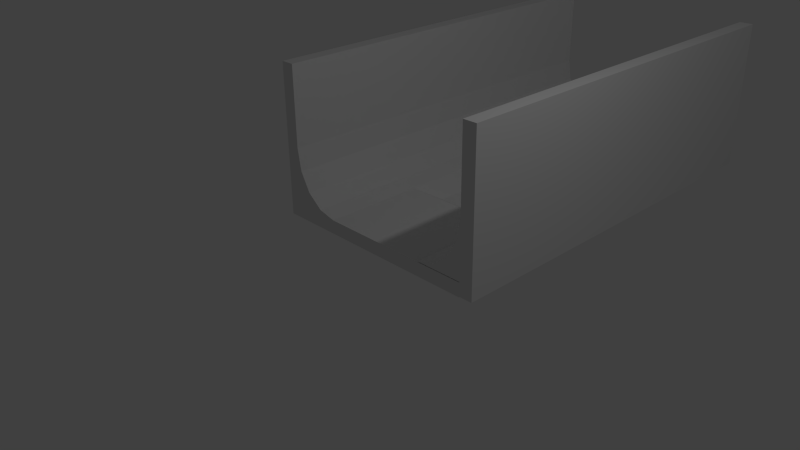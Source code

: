 # Source: GlijParcoursRecht_ClosedHole.blend  (saved by Blender 2.73.0; exported with 4.5.12 LTS)
import bpy
from mathutils import Matrix  # noqa: F401  (used for matrix-valued properties, if any)

bpy.ops.wm.read_factory_settings(use_empty=True)
scene = bpy.context.scene
scene.name = 'Scene'

# ---- collections
col_collection_1 = bpy.data.collections.new('Collection 1'); scene.collection.children.link(col_collection_1)

# ---- materials (node trees are filled in below, after node groups)
mat_material = bpy.data.materials.new('Material')
mat_material.alpha_threshold = 0.0
mat_material.use_transparent_shadow = False
mat_material.roughness = 0.5
mat_material.line_color = (0.0, 0.0, 0.0, 1.0)

# ---- material node trees

# ---- world
world_world = bpy.data.worlds.new('World'); scene.world = world_world
world_world.color = (0.05088, 0.05088, 0.05088)
world_world.use_sun_shadow = False
world_world.sun_shadow_jitter_overblur = 0.0
world_world.cycles.sampling_method = 'MANUAL'
world_world.cycles.sample_map_resolution = 256

# ---- cameras
cam_camera = bpy.data.cameras.new('Camera')
cam_camera.clip_end = 100.0
cam_camera.lens = 35.0
cam_camera.sensor_width = 32.0
cam_camera.sensor_height = 18.0
cam_camera.ortho_scale = 7.314
cam_camera.dof.focus_distance = 0.0
cam_camera.dof.aperture_fstop = 128.0

# ---- lights
light_lamp = bpy.data.lights.new('Lamp', 'POINT')
light_lamp.transmission_factor = 0.0
light_lamp.cutoff_distance = 30.0
light_lamp.energy = 100.0
light_lamp.shadow_buffer_clip_start = 1.001
light_lamp.shadow_soft_size = 0.1
light_lamp.shadow_maximum_resolution = 0.006
light_lamp.use_absolute_resolution = True
light_lamp.cycles.use_multiple_importance_sampling = False

# ---- meshes
me_cube_000 = bpy.data.meshes.new('Cube.000')
me_cube_000.from_pydata([(1.5, 1.216e-06, 2.21), (1.5, 6.0, 2.21), (1.5, 6.0, 0.21), (1.5, -2.146e-07, 0.21), (1.7, 2.664e-06, 2.21), (1.7, 6.0, 2.21), (1.7, 6.0, 0.01), (1.7, 7.566e-07, 0.01), (1.5, -2.146e-07, 0.21), (1.5, 6.0, 0.21), (1.5, 6.0, 1.049), (1.5, -2.146e-07, 1.049), (1.447, -2.192e-07, 0.7277), (1.297, -2.323e-07, 0.4556), (1.071, -2.52e-07, 0.2738), (0.8058, -2.753e-07, 0.21), (0.8058, 6.0, 0.21), (1.071, 6.0, 0.2738), (1.297, 6.0, 0.4556), (1.447, 6.0, 0.7277), (1.5, -2.146e-07, 0.01), (1.5, 6.0, 0.01)], [], [(0, 1, 2, 3), (4, 7, 6, 5), (0, 4, 5, 1), (4, 0, 3, 11, 8, 20, 7), (10, 11, 8, 9), (12, 11, 10, 19), (13, 12, 19, 18), (14, 13, 18, 17), (15, 14, 17, 16), (9, 8, 15, 16), (8, 11, 12, 13, 14, 15), (10, 9, 16, 17, 18, 19), (8, 9, 21, 20), (7, 6, 21, 20), (1, 5, 6, 21)])
_uv = me_cube_000.uv_layers.new(name='UVMap')
_uv.uv.foreach_set('vector', [0.2708, 0.7317, 0.2708, 0.0, 0.5135, 0.0, 0.5135, 0.7317, 0.2708, 0.7317, 0.0, 0.7317, 1.616e-08, 2.326e-07, 0.2708, 0.0, 1.0, 0.7317, 0.9755, 0.7317, 0.9755, 0.0, 1.0, 1.745e-07, 0.9509, 0.2683, 0.9263, 0.2683, 0.9263, 0.02439, 0.9263, 0.1267, 0.9263, 0.02439, 0.9263, 0.0, 0.9509, 1.635e-08, 0.5135, 0.7317, 0.5135, 2.885e-08, 0.6167, 0.0, 0.6167, 0.7317, 0.7383, 8.183e-10, 0.7783, 0.0, 0.7783, 0.7317, 0.7383, 0.7317, 0.7022, 3.149e-09, 0.7383, 8.183e-10, 0.7383, 0.7317, 0.7022, 0.7317, 0.8077, 0.7317, 0.7783, 0.7317, 0.7783, 0.0, 0.8077, 5.815e-08, 0.8409, 0.7317, 0.8077, 0.7317, 0.8077, 5.815e-08, 0.8409, 5.815e-08, 0.7022, 5.815e-08, 0.7022, 0.7317, 0.6167, 0.7317, 0.6167, 0.0, 0.9263, 0.02439, 0.9263, 0.1267, 0.9198, 0.08752, 0.9013, 0.05434, 0.8736, 0.03217, 0.8409, 0.02439, 0.06581, 0.8645, 0.0, 0.7857, 0.06581, 0.7317, 0.04564, 0.7584, 0.03855, 0.793, 0.04564, 0.8302, 0.8652, 0.2683, 0.8652, 1.0, 0.8409, 1.0, 0.8409, 0.2683, 0.9509, 0.7317, 0.9509, 2.908e-07, 0.9755, 0.0, 0.9755, 0.7317, 0.8652, 0.2683, 0.8898, 0.2683, 0.8898, 0.5366, 0.8652, 0.5366])
me_cube_000.materials.append(mat_material)
me_cube_000.use_remesh_preserve_volume = False
me_cube_000.use_remesh_preserve_attributes = False
me_cube_000.use_mirror_vertex_groups = False
me_cube_000.update()
me_cube_018 = bpy.data.meshes.new('Cube.018')
me_cube_018.from_pydata([(1.5, 6.0, 0.0), (1.5, 1.669e-06, 0.0), (-1.5, 2.146e-06, 0.0), (-1.5, 6.0, 0.0), (1.5, 6.0, 0.2), (1.5, -2.384e-07, 0.2), (-1.5, 2.623e-06, 0.2), (-1.5, 6.0, 0.2), (1.5, 3.0, 0.2), (4.768e-07, 6.0, 0.2), (-7.153e-07, 1.192e-06, 0.2), (-1.5, 3.0, 0.2), (-0.8058, 3.0, 0.2), (0.8058, 3.0, 0.2), (-4.172e-07, 1.5, 0.2), (1.788e-07, 4.5, 0.2), (-0.8058, 4.5, 0.2), (0.8058, 4.5, 0.2), (-0.8058, 1.5, 0.2), (0.8058, 1.5, 0.2), (-0.5265, 3.0, 0.01), (0.5265, 3.0, 0.01), (-3.107e-07, 1.818, 0.01), (1.078e-07, 4.182, 0.01), (-0.5265, 4.182, 0.01), (0.5265, 4.182, 0.01), (-0.5265, 1.818, 0.01), (0.5265, 1.818, 0.01)], [], [(0, 1, 2, 3), (0, 4, 8, 5, 1), (1, 5, 10, 6, 2), (2, 6, 11, 7, 3), (4, 0, 3, 7, 9), (14, 18, 12, 11, 6, 10), (13, 19, 14, 10, 5, 8), (13, 8, 4, 9, 15, 17), (15, 9, 7, 11, 12, 16), (13, 17, 25, 21), (23, 24, 20, 26, 22, 27, 21, 25), (16, 12, 20, 24), (19, 13, 21, 27), (12, 18, 26, 20), (14, 19, 27, 22), (18, 14, 22, 26), (17, 15, 23, 25), (15, 16, 24, 23)])
_uv = me_cube_018.uv_layers.new(name='UVMap')
_uv.uv.foreach_set('vector', [0.3033, 2.384e-07, 0.3033, 1.0, 0.0, 1.0, 1.205e-07, 0.0, 0.6268, 1.0, 0.6065, 1.0, 0.6065, 0.5, 0.6065, 0.0, 0.6268, 3.15e-07, 0.6672, 1.0, 0.647, 1.0, 0.647, 0.75, 0.647, 0.5, 0.6672, 0.5, 0.647, 1.0, 0.6268, 1.0, 0.6268, 0.5, 0.6268, 7.947e-08, 0.647, 0.0, 0.6672, 0.5, 0.647, 0.5, 0.647, 3.974e-08, 0.6672, 0.0, 0.6672, 0.25, 0.4549, 0.75, 0.5364, 0.75, 0.5364, 0.5, 0.6065, 0.5, 0.6065, 1.0, 0.4549, 1.0, 0.3734, 0.5, 0.3734, 0.75, 0.4549, 0.75, 0.4549, 1.0, 0.3033, 1.0, 0.3033, 0.5, 0.3734, 0.5, 0.3033, 0.5, 0.3033, 1.589e-07, 0.4549, 7.947e-08, 0.4549, 0.25, 0.3734, 0.25, 0.4549, 0.25, 0.4549, 7.947e-08, 0.6065, 0.0, 0.6065, 0.5, 0.5364, 0.5, 0.5364, 0.25, 0.3734, 0.5, 0.3734, 0.25, 0.4017, 0.303, 0.4017, 0.5, 0.4549, 0.303, 0.5081, 0.303, 0.5081, 0.5, 0.5081, 0.697, 0.4549, 0.697, 0.4017, 0.697, 0.4017, 0.5, 0.4017, 0.303, 0.5364, 0.25, 0.5364, 0.5, 0.5081, 0.5, 0.5081, 0.303, 0.3734, 0.75, 0.3734, 0.5, 0.4017, 0.5, 0.4017, 0.697, 0.5364, 0.5, 0.5364, 0.75, 0.5081, 0.697, 0.5081, 0.5, 0.4549, 0.75, 0.3734, 0.75, 0.4017, 0.697, 0.4549, 0.697, 0.5364, 0.75, 0.4549, 0.75, 0.4549, 0.697, 0.5081, 0.697, 0.3734, 0.25, 0.4549, 0.25, 0.4549, 0.303, 0.4017, 0.303, 0.4549, 0.25, 0.5364, 0.25, 0.5081, 0.303, 0.4549, 0.303])
me_cube_018.materials.append(mat_material)
me_cube_018.use_remesh_preserve_volume = False
me_cube_018.use_remesh_preserve_attributes = False
me_cube_018.use_mirror_vertex_groups = False
me_cube_018.update()
me_cube_016 = bpy.data.meshes.new('Cube.016')
me_cube_016.from_pydata([(-1.5, 6.0, 2.2), (-1.5, 1.669e-06, 2.2), (-1.5, 2.146e-06, 0.2), (-1.5, 6.0, 0.2), (-1.7, 6.0, 2.2), (-1.7, -2.384e-07, 2.2), (-1.7, 2.623e-06, -1.937e-07), (-1.7, 6.0, 1.937e-07), (-1.5, 6.0, 0.2), (-1.5, 0.0, 0.2), (-1.5, 0.0, 1.039), (-1.5, 6.0, 1.039), (-1.447, 6.0, 0.7177), (-1.297, 6.0, 0.4456), (-1.071, 6.0, 0.2638), (-0.8058, 6.0, 0.2), (-0.8058, 0.0, 0.2), (-1.071, 0.0, 0.2638), (-1.297, 0.0, 0.4456), (-1.447, 0.0, 0.7177), (-1.5, 6.0, 5.96e-08), (-1.5, 0.0, -5.96e-08)], [], [(0, 1, 2, 3), (4, 7, 6, 5), (0, 4, 5, 1), (4, 0, 3, 11, 8, 20, 7), (10, 11, 8, 9), (12, 11, 10, 19), (13, 12, 19, 18), (14, 13, 18, 17), (15, 14, 17, 16), (9, 8, 15, 16), (8, 11, 12, 13, 14, 15), (10, 9, 16, 17, 18, 19), (8, 9, 21, 20), (7, 6, 21, 20), (1, 5, 6, 21)])
_uv = me_cube_016.uv_layers.new(name='UVMap')
_uv.uv.foreach_set('vector', [0.2708, 0.7317, 0.2708, 3.934e-08, 0.5135, 0.0, 0.5135, 0.7317, 0.2708, 0.7317, 0.0, 0.7317, 1.394e-07, 2.849e-07, 0.2708, 0.0, 0.9755, 0.7317, 0.9509, 0.7317, 0.9509, 0.0, 0.9755, 2.235e-07, 0.9509, 0.2683, 0.9263, 0.2683, 0.9263, 0.02439, 0.9263, 0.1267, 0.9263, 0.02439, 0.9263, 2.908e-08, 0.9509, 0.0, 0.5135, 0.7317, 0.5135, 0.0, 0.6167, 0.0, 0.6167, 0.7317, 0.7422, 0.7317, 0.7022, 0.7317, 0.7022, 1.114e-08, 0.7422, 6.172e-09, 0.7783, 0.7317, 0.7422, 0.7317, 0.7422, 6.172e-09, 0.7783, 0.0, 0.8077, 0.7317, 0.7783, 0.7317, 0.7783, 0.0, 0.8077, 8.251e-09, 0.8409, 0.7317, 0.8077, 0.7317, 0.8077, 8.251e-09, 0.8409, 8.208e-09, 0.7022, 0.0, 0.7022, 0.7317, 0.6167, 0.7317, 0.6167, 4.071e-09, 0.9263, 0.02439, 0.9263, 0.1267, 0.9198, 0.08752, 0.9013, 0.05434, 0.8736, 0.03217, 0.8409, 0.02439, 0.08543, 0.7317, 0.08543, 0.834, 0.0, 0.834, 0.03269, 0.8262, 0.06041, 0.804, 0.07893, 0.7708, 0.8409, 1.0, 0.8409, 0.2683, 0.8652, 0.2683, 0.8652, 1.0, 0.9755, 0.7317, 0.9755, 3.35e-07, 1.0, 0.0, 1.0, 0.7317, 0.8898, 0.5366, 0.8652, 0.5366, 0.8652, 0.2683, 0.8898, 0.2683])
me_cube_016.materials.append(mat_material)
me_cube_016.use_remesh_preserve_volume = False
me_cube_016.use_remesh_preserve_attributes = False
me_cube_016.use_mirror_vertex_groups = False
me_cube_016.update()

# ---- objects
ob_wallright = bpy.data.objects.new('WallRight', me_cube_000)
ob_ground = bpy.data.objects.new('Ground', me_cube_018)
ob_wallleft = bpy.data.objects.new('WallLeft', me_cube_016)
ob_lamp = bpy.data.objects.new('Lamp', light_lamp)
ob_camera = bpy.data.objects.new('Camera', cam_camera)

# ---- transforms, parenting, visibility, modifiers, constraints
ob_wallright.location = (0.0, 0.0, 0.0)
ob_wallright.lock_rotations_4d = False
ob_wallright.empty_display_type = 'ARROWS'
ob_wallright.lineart.crease_threshold = 0.0
ob_ground.location = (0.0, 0.0, 0.0)
ob_ground.lock_rotations_4d = False
ob_ground.empty_display_type = 'ARROWS'
ob_ground.lineart.crease_threshold = 0.0
ob_wallleft.location = (0.0, 0.0, 0.0)
ob_wallleft.lock_rotations_4d = False
ob_wallleft.empty_display_type = 'ARROWS'
ob_wallleft.lineart.crease_threshold = 0.0
ob_lamp.location = (4.076, 1.005, 5.904)
ob_lamp.rotation_euler = (0.6503, 0.05522, 1.866)
ob_lamp.lock_rotations_4d = False
ob_lamp.empty_display_type = 'ARROWS'
ob_lamp.color = (0.0, 0.0, 0.0, 0.0)
ob_lamp.lineart.crease_threshold = 0.0
ob_camera.location = (7.481, -6.508, 5.344)
ob_camera.rotation_euler = (1.109, 0.01082, 0.8149)
ob_camera.lock_rotations_4d = False
ob_camera.empty_display_type = 'ARROWS'
ob_camera.color = (0.0, 0.0, 0.0, 0.0)
ob_camera.display_type = 'WIRE'
ob_camera.lineart.crease_threshold = 0.0

# ---- collection membership
col_collection_1.objects.link(ob_wallright)
col_collection_1.objects.link(ob_ground)
col_collection_1.objects.link(ob_wallleft)
col_collection_1.objects.link(ob_lamp)
col_collection_1.objects.link(ob_camera)

# ---- scene / render settings (as saved in the file)
scene.camera = ob_camera
scene.frame_start = 1; scene.frame_end = 250; scene.frame_set(1)
scene.render.engine = 'BLENDER_EEVEE_NEXT'
scene.render.resolution_percentage = 50
scene.render.dither_intensity = 0.0
scene.cycles.use_denoising = False
scene.cycles.samples = 10
scene.cycles.sampling_pattern = 'TABULATED_SOBOL'
scene.cycles.light_sampling_threshold = 0.0
scene.cycles.use_adaptive_sampling = False
scene.cycles.use_light_tree = False
scene.cycles.blur_glossy = 0.0
scene.cycles.pixel_filter_type = 'GAUSSIAN'
scene.cycles.sample_clamp_indirect = 0.0
scene.view_settings.view_transform = 'Standard'
bpy.context.view_layer.update()
